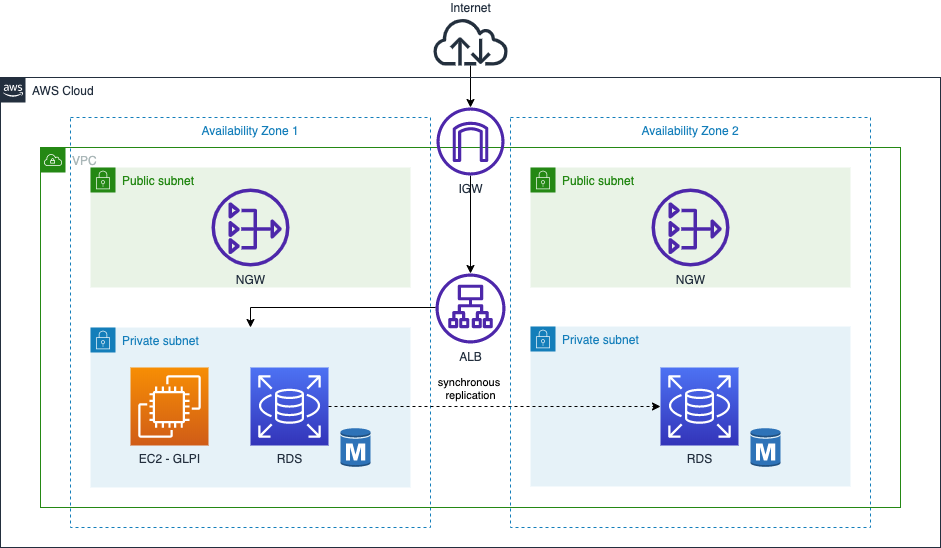

The diagram above was exported from draw.io. Its source (the exported page's mxGraphModel, read from the mxfile embedded in the PNG):
<mxGraphModel dx="1517" dy="882" grid="1" gridSize="10" guides="1" tooltips="1" connect="1" arrows="1" fold="1" page="1" pageScale="1" pageWidth="1169" pageHeight="827" math="0" shadow="0">
  <root>
    <mxCell id="0" />
    <mxCell id="1" parent="0" />
    <mxCell id="ALoFNILvMWThvbz56Qg7-60" style="edgeStyle=orthogonalEdgeStyle;rounded=0;orthogonalLoop=1;jettySize=auto;html=1;" edge="1" parent="1" source="ALoFNILvMWThvbz56Qg7-29" target="ALoFNILvMWThvbz56Qg7-18">
      <mxGeometry relative="1" as="geometry" />
    </mxCell>
    <mxCell id="ALoFNILvMWThvbz56Qg7-29" value="Internet" style="sketch=0;outlineConnect=0;fontColor=#232F3E;gradientColor=none;fillColor=#232F3D;strokeColor=none;dashed=0;verticalLabelPosition=top;verticalAlign=bottom;align=center;html=1;fontSize=12;fontStyle=0;aspect=fixed;pointerEvents=1;shape=mxgraph.aws4.internet;labelPosition=center;" vertex="1" parent="1">
      <mxGeometry x="671" y="300" width="78" height="48" as="geometry" />
    </mxCell>
    <mxCell id="ALoFNILvMWThvbz56Qg7-4" value="AWS Cloud" style="points=[[0,0],[0.25,0],[0.5,0],[0.75,0],[1,0],[1,0.25],[1,0.5],[1,0.75],[1,1],[0.75,1],[0.5,1],[0.25,1],[0,1],[0,0.75],[0,0.5],[0,0.25]];outlineConnect=0;gradientColor=none;html=1;whiteSpace=wrap;fontSize=12;fontStyle=0;container=1;pointerEvents=0;collapsible=0;recursiveResize=0;shape=mxgraph.aws4.group;grIcon=mxgraph.aws4.group_aws_cloud_alt;strokeColor=#232F3E;fillColor=none;verticalAlign=top;align=left;spacingLeft=30;fontColor=#232F3E;dashed=0;" vertex="1" parent="1">
      <mxGeometry x="240" y="360" width="940" height="470" as="geometry" />
    </mxCell>
    <mxCell id="ALoFNILvMWThvbz56Qg7-5" value="Availability Zone 1" style="fillColor=none;strokeColor=#147EBA;dashed=1;verticalAlign=top;fontStyle=0;fontColor=#147EBA;movable=1;resizable=1;rotatable=1;deletable=1;editable=1;locked=0;connectable=1;" vertex="1" parent="ALoFNILvMWThvbz56Qg7-4">
      <mxGeometry x="70" y="40" width="360" height="410" as="geometry" />
    </mxCell>
    <mxCell id="ALoFNILvMWThvbz56Qg7-22" value="Public subnet" style="points=[[0,0],[0.25,0],[0.5,0],[0.75,0],[1,0],[1,0.25],[1,0.5],[1,0.75],[1,1],[0.75,1],[0.5,1],[0.25,1],[0,1],[0,0.75],[0,0.5],[0,0.25]];outlineConnect=0;gradientColor=none;html=1;whiteSpace=wrap;fontSize=12;fontStyle=0;container=1;pointerEvents=0;collapsible=0;recursiveResize=0;shape=mxgraph.aws4.group;grIcon=mxgraph.aws4.group_security_group;grStroke=0;strokeColor=#248814;fillColor=#E9F3E6;verticalAlign=top;align=left;spacingLeft=30;fontColor=#248814;dashed=0;movable=1;resizable=1;rotatable=1;deletable=1;editable=1;locked=0;connectable=1;" vertex="1" parent="ALoFNILvMWThvbz56Qg7-4">
      <mxGeometry x="90" y="90" width="320" height="120" as="geometry" />
    </mxCell>
    <mxCell id="ALoFNILvMWThvbz56Qg7-21" value="NGW" style="sketch=0;outlineConnect=0;fontColor=#232F3E;gradientColor=none;fillColor=#4D27AA;strokeColor=none;dashed=0;verticalLabelPosition=bottom;verticalAlign=top;align=center;html=1;fontSize=12;fontStyle=0;aspect=fixed;pointerEvents=1;shape=mxgraph.aws4.nat_gateway;movable=1;resizable=1;rotatable=1;deletable=1;editable=1;locked=0;connectable=1;" vertex="1" parent="ALoFNILvMWThvbz56Qg7-22">
      <mxGeometry x="121" y="21" width="78" height="78" as="geometry" />
    </mxCell>
    <mxCell id="ALoFNILvMWThvbz56Qg7-20" value="Private subnet" style="points=[[0,0],[0.25,0],[0.5,0],[0.75,0],[1,0],[1,0.25],[1,0.5],[1,0.75],[1,1],[0.75,1],[0.5,1],[0.25,1],[0,1],[0,0.75],[0,0.5],[0,0.25]];outlineConnect=0;gradientColor=none;html=1;whiteSpace=wrap;fontSize=12;fontStyle=0;container=1;pointerEvents=0;collapsible=0;recursiveResize=0;shape=mxgraph.aws4.group;grIcon=mxgraph.aws4.group_security_group;grStroke=0;strokeColor=#147EBA;fillColor=#E6F2F8;verticalAlign=top;align=left;spacingLeft=30;fontColor=#147EBA;dashed=0;movable=1;resizable=1;rotatable=1;deletable=1;editable=1;locked=0;connectable=1;" vertex="1" parent="ALoFNILvMWThvbz56Qg7-4">
      <mxGeometry x="530" y="249" width="320" height="160" as="geometry" />
    </mxCell>
    <mxCell id="ALoFNILvMWThvbz56Qg7-3" value="RDS" style="sketch=0;points=[[0,0,0],[0.25,0,0],[0.5,0,0],[0.75,0,0],[1,0,0],[0,1,0],[0.25,1,0],[0.5,1,0],[0.75,1,0],[1,1,0],[0,0.25,0],[0,0.5,0],[0,0.75,0],[1,0.25,0],[1,0.5,0],[1,0.75,0]];outlineConnect=0;fontColor=#232F3E;gradientColor=#4D72F3;gradientDirection=north;fillColor=#3334B9;strokeColor=#ffffff;dashed=0;verticalLabelPosition=bottom;verticalAlign=top;align=center;html=1;fontSize=12;fontStyle=0;aspect=fixed;shape=mxgraph.aws4.resourceIcon;resIcon=mxgraph.aws4.rds;movable=1;resizable=1;rotatable=1;deletable=1;editable=1;locked=0;connectable=1;" vertex="1" parent="ALoFNILvMWThvbz56Qg7-20">
      <mxGeometry x="130" y="41" width="78" height="78" as="geometry" />
    </mxCell>
    <mxCell id="ALoFNILvMWThvbz56Qg7-1" value="" style="outlineConnect=0;dashed=0;verticalLabelPosition=bottom;verticalAlign=top;align=center;html=1;shape=mxgraph.aws3.rds_db_instance;fillColor=#2E73B8;gradientColor=none;movable=1;resizable=1;rotatable=1;deletable=1;editable=1;locked=0;connectable=1;" vertex="1" parent="ALoFNILvMWThvbz56Qg7-20">
      <mxGeometry x="220" y="101" width="30" height="40" as="geometry" />
    </mxCell>
    <mxCell id="ALoFNILvMWThvbz56Qg7-19" value="Private subnet" style="points=[[0,0],[0.25,0],[0.5,0],[0.75,0],[1,0],[1,0.25],[1,0.5],[1,0.75],[1,1],[0.75,1],[0.5,1],[0.25,1],[0,1],[0,0.75],[0,0.5],[0,0.25]];outlineConnect=0;gradientColor=none;html=1;whiteSpace=wrap;fontSize=12;fontStyle=0;container=1;pointerEvents=0;collapsible=0;recursiveResize=0;shape=mxgraph.aws4.group;grIcon=mxgraph.aws4.group_security_group;grStroke=0;strokeColor=#147EBA;fillColor=#E6F2F8;verticalAlign=top;align=left;spacingLeft=30;fontColor=#147EBA;dashed=0;movable=1;resizable=1;rotatable=1;deletable=1;editable=1;locked=0;connectable=1;" vertex="1" parent="ALoFNILvMWThvbz56Qg7-4">
      <mxGeometry x="90" y="250" width="320" height="160" as="geometry" />
    </mxCell>
    <mxCell id="ALoFNILvMWThvbz56Qg7-2" value="RDS" style="sketch=0;points=[[0,0,0],[0.25,0,0],[0.5,0,0],[0.75,0,0],[1,0,0],[0,1,0],[0.25,1,0],[0.5,1,0],[0.75,1,0],[1,1,0],[0,0.25,0],[0,0.5,0],[0,0.75,0],[1,0.25,0],[1,0.5,0],[1,0.75,0]];outlineConnect=0;fontColor=#232F3E;gradientColor=#4D72F3;gradientDirection=north;fillColor=#3334B9;strokeColor=#ffffff;dashed=0;verticalLabelPosition=bottom;verticalAlign=top;align=center;html=1;fontSize=12;fontStyle=0;aspect=fixed;shape=mxgraph.aws4.resourceIcon;resIcon=mxgraph.aws4.rds;movable=1;resizable=1;rotatable=1;deletable=1;editable=1;locked=0;connectable=1;" vertex="1" parent="ALoFNILvMWThvbz56Qg7-4">
      <mxGeometry x="250" y="290" width="78" height="78" as="geometry" />
    </mxCell>
    <mxCell id="ALoFNILvMWThvbz56Qg7-7" value="" style="outlineConnect=0;dashed=0;verticalLabelPosition=bottom;verticalAlign=top;align=center;html=1;shape=mxgraph.aws3.rds_db_instance;fillColor=#2E73B8;gradientColor=none;movable=1;resizable=1;rotatable=1;deletable=1;editable=1;locked=0;connectable=1;" vertex="1" parent="ALoFNILvMWThvbz56Qg7-4">
      <mxGeometry x="340" y="350" width="30" height="40" as="geometry" />
    </mxCell>
    <mxCell id="ALoFNILvMWThvbz56Qg7-13" value="EC2 - GLPI" style="sketch=0;points=[[0,0,0],[0.25,0,0],[0.5,0,0],[0.75,0,0],[1,0,0],[0,1,0],[0.25,1,0],[0.5,1,0],[0.75,1,0],[1,1,0],[0,0.25,0],[0,0.5,0],[0,0.75,0],[1,0.25,0],[1,0.5,0],[1,0.75,0]];outlineConnect=0;fontColor=#232F3E;gradientColor=#F78E04;gradientDirection=north;fillColor=#D05C17;strokeColor=#ffffff;dashed=0;verticalLabelPosition=bottom;verticalAlign=top;align=center;html=1;fontSize=12;fontStyle=0;aspect=fixed;shape=mxgraph.aws4.resourceIcon;resIcon=mxgraph.aws4.ec2;movable=1;resizable=1;rotatable=1;deletable=1;editable=1;locked=0;connectable=1;" vertex="1" parent="ALoFNILvMWThvbz56Qg7-4">
      <mxGeometry x="130" y="290" width="78" height="78" as="geometry" />
    </mxCell>
    <mxCell id="ALoFNILvMWThvbz56Qg7-8" style="edgeStyle=orthogonalEdgeStyle;rounded=0;orthogonalLoop=1;jettySize=auto;html=1;dashed=1;movable=1;resizable=1;rotatable=1;deletable=1;editable=1;locked=0;connectable=1;" edge="1" parent="ALoFNILvMWThvbz56Qg7-4" source="ALoFNILvMWThvbz56Qg7-2" target="ALoFNILvMWThvbz56Qg7-3">
      <mxGeometry relative="1" as="geometry" />
    </mxCell>
    <mxCell id="ALoFNILvMWThvbz56Qg7-9" value="synchronous &lt;br&gt;replication" style="edgeLabel;html=1;align=center;verticalAlign=middle;resizable=1;points=[];movable=1;rotatable=1;deletable=1;editable=1;locked=0;connectable=1;" vertex="1" connectable="0" parent="ALoFNILvMWThvbz56Qg7-8">
      <mxGeometry x="-0.1405" y="3" relative="1" as="geometry">
        <mxPoint x="-2" y="-16" as="offset" />
      </mxGeometry>
    </mxCell>
    <mxCell id="ALoFNILvMWThvbz56Qg7-23" value="Public subnet" style="points=[[0,0],[0.25,0],[0.5,0],[0.75,0],[1,0],[1,0.25],[1,0.5],[1,0.75],[1,1],[0.75,1],[0.5,1],[0.25,1],[0,1],[0,0.75],[0,0.5],[0,0.25]];outlineConnect=0;gradientColor=none;html=1;whiteSpace=wrap;fontSize=12;fontStyle=0;container=1;pointerEvents=0;collapsible=0;recursiveResize=0;shape=mxgraph.aws4.group;grIcon=mxgraph.aws4.group_security_group;grStroke=0;strokeColor=#248814;fillColor=#E9F3E6;verticalAlign=top;align=left;spacingLeft=30;fontColor=#248814;dashed=0;movable=1;resizable=1;rotatable=1;deletable=1;editable=1;locked=0;connectable=1;" vertex="1" parent="ALoFNILvMWThvbz56Qg7-4">
      <mxGeometry x="530" y="90" width="320" height="120" as="geometry" />
    </mxCell>
    <mxCell id="ALoFNILvMWThvbz56Qg7-24" value="NGW" style="sketch=0;outlineConnect=0;fontColor=#232F3E;gradientColor=none;fillColor=#4D27AA;strokeColor=none;dashed=0;verticalLabelPosition=bottom;verticalAlign=top;align=center;html=1;fontSize=12;fontStyle=0;aspect=fixed;pointerEvents=1;shape=mxgraph.aws4.nat_gateway;movable=1;resizable=1;rotatable=1;deletable=1;editable=1;locked=0;connectable=1;" vertex="1" parent="ALoFNILvMWThvbz56Qg7-23">
      <mxGeometry x="121" y="21" width="78" height="78" as="geometry" />
    </mxCell>
    <mxCell id="ALoFNILvMWThvbz56Qg7-25" value="Availability Zone 2" style="fillColor=none;strokeColor=#147EBA;dashed=1;verticalAlign=top;fontStyle=0;fontColor=#147EBA;movable=1;resizable=1;rotatable=1;deletable=1;editable=1;locked=0;connectable=1;" vertex="1" parent="ALoFNILvMWThvbz56Qg7-4">
      <mxGeometry x="510" y="40" width="360" height="410" as="geometry" />
    </mxCell>
    <mxCell id="ALoFNILvMWThvbz56Qg7-26" value="VPC" style="points=[[0,0],[0.25,0],[0.5,0],[0.75,0],[1,0],[1,0.25],[1,0.5],[1,0.75],[1,1],[0.75,1],[0.5,1],[0.25,1],[0,1],[0,0.75],[0,0.5],[0,0.25]];outlineConnect=0;gradientColor=none;html=1;whiteSpace=wrap;fontSize=12;fontStyle=0;container=1;pointerEvents=0;collapsible=0;recursiveResize=0;shape=mxgraph.aws4.group;grIcon=mxgraph.aws4.group_vpc;strokeColor=#248814;fillColor=none;verticalAlign=top;align=left;spacingLeft=30;fontColor=#AAB7B8;dashed=0;movable=1;resizable=1;rotatable=1;deletable=1;editable=1;locked=0;connectable=1;" vertex="1" parent="ALoFNILvMWThvbz56Qg7-4">
      <mxGeometry x="40" y="70" width="860" height="360" as="geometry" />
    </mxCell>
    <mxCell id="ALoFNILvMWThvbz56Qg7-14" value="ALB" style="sketch=0;outlineConnect=0;fontColor=#232F3E;gradientColor=none;fillColor=#4D27AA;strokeColor=none;dashed=0;verticalLabelPosition=bottom;verticalAlign=top;align=center;html=1;fontSize=12;fontStyle=0;aspect=fixed;pointerEvents=1;shape=mxgraph.aws4.application_load_balancer;movable=1;resizable=1;rotatable=1;deletable=1;editable=1;locked=0;connectable=1;" vertex="1" parent="ALoFNILvMWThvbz56Qg7-26">
      <mxGeometry x="395" y="126" width="70" height="70" as="geometry" />
    </mxCell>
    <mxCell id="ALoFNILvMWThvbz56Qg7-36" style="edgeStyle=orthogonalEdgeStyle;rounded=0;orthogonalLoop=1;jettySize=auto;html=1;movable=1;resizable=1;rotatable=1;deletable=1;editable=1;locked=0;connectable=1;" edge="1" parent="ALoFNILvMWThvbz56Qg7-4" source="ALoFNILvMWThvbz56Qg7-14" target="ALoFNILvMWThvbz56Qg7-19">
      <mxGeometry relative="1" as="geometry">
        <Array as="points">
          <mxPoint x="250" y="230" />
        </Array>
      </mxGeometry>
    </mxCell>
    <mxCell id="ALoFNILvMWThvbz56Qg7-37" style="edgeStyle=orthogonalEdgeStyle;rounded=0;orthogonalLoop=1;jettySize=auto;html=1;movable=1;resizable=1;rotatable=1;deletable=1;editable=1;locked=0;connectable=1;" edge="1" parent="ALoFNILvMWThvbz56Qg7-4" source="ALoFNILvMWThvbz56Qg7-18" target="ALoFNILvMWThvbz56Qg7-14">
      <mxGeometry relative="1" as="geometry" />
    </mxCell>
    <mxCell id="ALoFNILvMWThvbz56Qg7-18" value="IGW" style="sketch=0;outlineConnect=0;fontColor=#232F3E;gradientColor=none;fillColor=#4D27AA;strokeColor=none;dashed=0;verticalLabelPosition=bottom;verticalAlign=top;align=center;fontSize=12;fontStyle=0;aspect=fixed;pointerEvents=1;shape=mxgraph.aws4.internet_gateway;movable=1;resizable=1;rotatable=1;deletable=1;editable=1;locked=0;connectable=1;labelBackgroundColor=none;html=1;" vertex="1" parent="ALoFNILvMWThvbz56Qg7-4">
      <mxGeometry x="436" y="30" width="68" height="68" as="geometry" />
    </mxCell>
  </root>
</mxGraphModel>